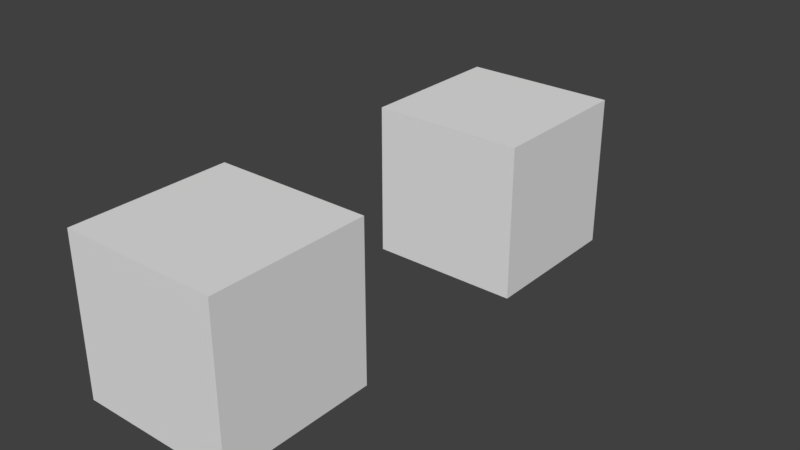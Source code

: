 # Source: skin_single_bone_animated_instanced_linked_scene_cube.blend  (saved by Blender 2.79.0; exported with 4.5.12 LTS)
import bpy
from mathutils import Matrix  # noqa: F401  (used for matrix-valued properties, if any)

bpy.ops.wm.read_factory_settings(use_empty=True)
scene = bpy.context.scene
scene.name = 'Scene.001'

# ---- collections
col_collection_1_001 = bpy.data.collections.new('Collection 1.001'); scene.collection.children.link(col_collection_1_001)

# ---- materials (node trees are filled in below, after node groups)
mat_material = bpy.data.materials.new('Material')
mat_material.alpha_threshold = 0.0
mat_material.use_transparent_shadow = False
mat_material.roughness = 0.5
mat_material.line_color = (0.0, 0.0, 0.0, 1.0)

# ---- material node trees

# ---- world
world_world = bpy.data.worlds.new('World'); scene.world = world_world
world_world.color = (0.05088, 0.05088, 0.05088)
world_world.use_sun_shadow = False
world_world.sun_shadow_jitter_overblur = 0.0
world_world.cycles.sampling_method = 'MANUAL'

# ---- meshes
me_cube = bpy.data.meshes.new('Cube')
me_cube.from_pydata([(1.0, 1.0, -1.0), (1.0, -1.0, -1.0), (-1.0, -1.0, -1.0), (-1.0, 1.0, -1.0), (1.0, 1.0, 1.0), (1.0, -1.0, 1.0), (-1.0, -1.0, 1.0), (-1.0, 1.0, 1.0)], [], [(0, 1, 2, 3), (4, 7, 6, 5), (0, 4, 5, 1), (1, 5, 6, 2), (2, 6, 7, 3), (4, 0, 3, 7)])
me_cube.materials.append(mat_material)
me_cube.use_remesh_preserve_volume = False
me_cube.use_remesh_preserve_attributes = False
me_cube.use_mirror_vertex_groups = False
me_cube.update()
arm_armature = bpy.data.armatures.new('Armature')  # bones are not reproduced

# ---- objects
ob_armature = bpy.data.objects.new('Armature', arm_armature)
ob_cube_001 = bpy.data.objects.new('Cube.001', me_cube)
ob_cube = bpy.data.objects.new('Cube', me_cube)

# ---- transforms, parenting, visibility, modifiers, constraints
ob_armature.location = (0.3136, -2.54, -0.2678)
ob_armature.lineart.crease_threshold = 0.0
ob_cube_001.location = (0.02913, -4.627, 0.1567)
ob_cube_001.lock_rotations_4d = False
ob_cube_001.empty_display_type = 'ARROWS'
ob_cube_001.lineart.crease_threshold = 0.0
_vg = ob_cube_001.vertex_groups.new(name='Bone')
for _i, _w in zip([4, 5], [0.9955, 0.9997]): _vg.add([_i], _w, 'REPLACE')
_m = ob_cube_001.modifiers.new('Armature', 'ARMATURE')
_m.object = ob_armature
ob_cube.location = (0.0, 0.0, 0.0)
ob_cube.lock_rotations_4d = False
ob_cube.empty_display_type = 'ARROWS'
ob_cube.lineart.crease_threshold = 0.0
_vg = ob_cube.vertex_groups.new(name='Bone')
for _i, _w in zip([4, 5], [0.9955, 0.9997]): _vg.add([_i], _w, 'REPLACE')
_m = ob_cube.modifiers.new('Armature', 'ARMATURE')
_m.object = ob_armature

# ---- collection membership
col_collection_1_001.objects.link(ob_armature)
col_collection_1_001.objects.link(ob_cube_001)
col_collection_1_001.objects.link(ob_cube)

# ---- scene / render settings (as saved in the file)
scene.frame_start = 1; scene.frame_end = 250; scene.frame_set(101)
scene.render.engine = 'BLENDER_EEVEE_NEXT'
scene.render.resolution_percentage = 50
scene.render.dither_intensity = 0.0
scene.cycles.use_denoising = False
scene.cycles.samples = 128
scene.cycles.sampling_pattern = 'TABULATED_SOBOL'
scene.cycles.use_adaptive_sampling = False
scene.cycles.use_light_tree = False
scene.cycles.blur_glossy = 0.0
scene.cycles.sample_clamp_indirect = 0.0
scene.view_settings.view_transform = 'Standard'
bpy.context.view_layer.update()

# ---- added for rendering (the .blend has no active camera and no usable light): camera, sun
cam_auto = bpy.data.cameras.new('AutoCamera')
cam_auto.lens = 50.0
cam_auto.sensor_width = 36.0
cam_auto.clip_end = 1000.0
ob_auto_camera = bpy.data.objects.new('AutoCamera', cam_auto)
scene.collection.objects.link(ob_auto_camera)
ob_auto_camera.location = (7.4772, -10.8189, 5.99848)
ob_auto_camera.rotation_euler = (1.09748, -7.21219e-08, 0.694738)
scene.camera = ob_auto_camera
light_auto_sun = bpy.data.lights.new('AutoSun', 'SUN')
light_auto_sun.energy = 3.0
light_auto_sun.angle = 0.0523599
ob_auto_sun = bpy.data.objects.new('AutoSun', light_auto_sun)
scene.collection.objects.link(ob_auto_sun)
ob_auto_sun.rotation_euler = (0.872665, 0.174533, 0.523599)
bpy.context.view_layer.update()
